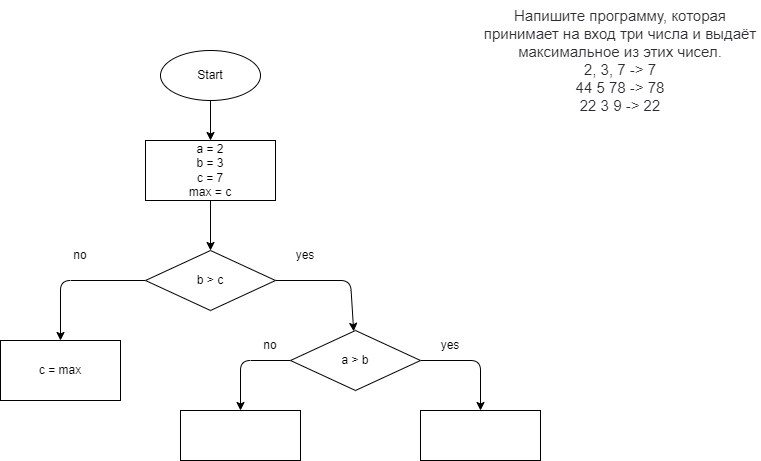

The diagram above was exported from draw.io. Its source (the exported page's mxGraphModel, read from the mxfile embedded in the PNG):
<mxGraphModel dx="788" dy="449" grid="1" gridSize="10" guides="1" tooltips="1" connect="1" arrows="1" fold="1" page="1" pageScale="1" pageWidth="827" pageHeight="1169" math="0" shadow="0">
  <root>
    <mxCell id="0" />
    <mxCell id="1" parent="0" />
    <mxCell id="3" value="&lt;p style=&quot;box-sizing: border-box ; margin: 0px ; color: rgb(44 , 45 , 48) ; font-family: &amp;#34;roboto&amp;#34; , &amp;#34;san francisco&amp;#34; , &amp;#34;helvetica neue&amp;#34; , &amp;#34;helvetica&amp;#34; , &amp;#34;arial&amp;#34; ; font-size: 15px ; background-color: rgb(255 , 255 , 255)&quot;&gt;Напишите программу, которая принимает на вход три числа и выдаёт максимальное из этих чисел.&lt;/p&gt;&lt;p style=&quot;box-sizing: border-box ; margin: 0px ; color: rgb(44 , 45 , 48) ; font-family: &amp;#34;roboto&amp;#34; , &amp;#34;san francisco&amp;#34; , &amp;#34;helvetica neue&amp;#34; , &amp;#34;helvetica&amp;#34; , &amp;#34;arial&amp;#34; ; font-size: 15px ; background-color: rgb(255 , 255 , 255)&quot;&gt;2, 3, 7 -&amp;gt; 7&lt;br style=&quot;box-sizing: border-box&quot;&gt;44 5 78 -&amp;gt; 78&lt;br style=&quot;box-sizing: border-box&quot;&gt;22 3 9 -&amp;gt; 22&lt;/p&gt;" style="text;html=1;strokeColor=none;fillColor=none;align=center;verticalAlign=middle;whiteSpace=wrap;rounded=0;" parent="1" vertex="1">
      <mxGeometry x="490" y="20" width="280" height="120" as="geometry" />
    </mxCell>
    <mxCell id="6" value="" style="edgeStyle=none;html=1;" parent="1" source="4" target="5" edge="1">
      <mxGeometry relative="1" as="geometry" />
    </mxCell>
    <mxCell id="4" value="Start" style="ellipse;whiteSpace=wrap;html=1;" parent="1" vertex="1">
      <mxGeometry x="170" y="70" width="100" height="50" as="geometry" />
    </mxCell>
    <mxCell id="8" value="" style="edgeStyle=none;html=1;" parent="1" source="5" target="7" edge="1">
      <mxGeometry relative="1" as="geometry" />
    </mxCell>
    <mxCell id="5" value="a = 2&lt;br&gt;b = 3&lt;br&gt;c = 7&lt;br&gt;max = c" style="whiteSpace=wrap;html=1;" parent="1" vertex="1">
      <mxGeometry x="155" y="160" width="130" height="60" as="geometry" />
    </mxCell>
    <mxCell id="10" value="" style="edgeStyle=none;html=1;" parent="1" source="7" target="9" edge="1">
      <mxGeometry relative="1" as="geometry">
        <Array as="points">
          <mxPoint x="70" y="300" />
        </Array>
      </mxGeometry>
    </mxCell>
    <mxCell id="12" value="" style="edgeStyle=none;html=1;" parent="1" source="7" target="11" edge="1">
      <mxGeometry relative="1" as="geometry">
        <Array as="points">
          <mxPoint x="360" y="300" />
        </Array>
      </mxGeometry>
    </mxCell>
    <mxCell id="7" value="b &amp;gt; c" style="rhombus;whiteSpace=wrap;html=1;" parent="1" vertex="1">
      <mxGeometry x="155" y="270" width="130" height="60" as="geometry" />
    </mxCell>
    <mxCell id="9" value="c = max" style="whiteSpace=wrap;html=1;" parent="1" vertex="1">
      <mxGeometry x="10" y="360" width="120" height="60" as="geometry" />
    </mxCell>
    <mxCell id="14" value="" style="edgeStyle=none;html=1;" parent="1" source="11" target="13" edge="1">
      <mxGeometry relative="1" as="geometry">
        <Array as="points">
          <mxPoint x="490" y="380" />
        </Array>
      </mxGeometry>
    </mxCell>
    <mxCell id="16" value="" style="edgeStyle=none;html=1;" parent="1" source="11" target="15" edge="1">
      <mxGeometry relative="1" as="geometry">
        <Array as="points">
          <mxPoint x="250" y="380" />
        </Array>
      </mxGeometry>
    </mxCell>
    <mxCell id="11" value="a &amp;gt; b" style="rhombus;whiteSpace=wrap;html=1;" parent="1" vertex="1">
      <mxGeometry x="300" y="350" width="130" height="60" as="geometry" />
    </mxCell>
    <mxCell id="13" value="" style="whiteSpace=wrap;html=1;" parent="1" vertex="1">
      <mxGeometry x="430" y="430" width="120" height="50" as="geometry" />
    </mxCell>
    <mxCell id="15" value="" style="whiteSpace=wrap;html=1;" parent="1" vertex="1">
      <mxGeometry x="190" y="430" width="120" height="50" as="geometry" />
    </mxCell>
    <mxCell id="17" value="yes" style="text;html=1;strokeColor=none;fillColor=none;align=center;verticalAlign=middle;whiteSpace=wrap;rounded=0;" parent="1" vertex="1">
      <mxGeometry x="285" y="260" width="60" height="30" as="geometry" />
    </mxCell>
    <mxCell id="18" value="no" style="text;html=1;strokeColor=none;fillColor=none;align=center;verticalAlign=middle;whiteSpace=wrap;rounded=0;" parent="1" vertex="1">
      <mxGeometry x="60" y="260" width="60" height="30" as="geometry" />
    </mxCell>
    <mxCell id="19" value="no" style="text;html=1;strokeColor=none;fillColor=none;align=center;verticalAlign=middle;whiteSpace=wrap;rounded=0;" parent="1" vertex="1">
      <mxGeometry x="250" y="350" width="60" height="30" as="geometry" />
    </mxCell>
    <mxCell id="20" value="yes" style="text;html=1;strokeColor=none;fillColor=none;align=center;verticalAlign=middle;whiteSpace=wrap;rounded=0;" parent="1" vertex="1">
      <mxGeometry x="430" y="350" width="60" height="30" as="geometry" />
    </mxCell>
  </root>
</mxGraphModel>